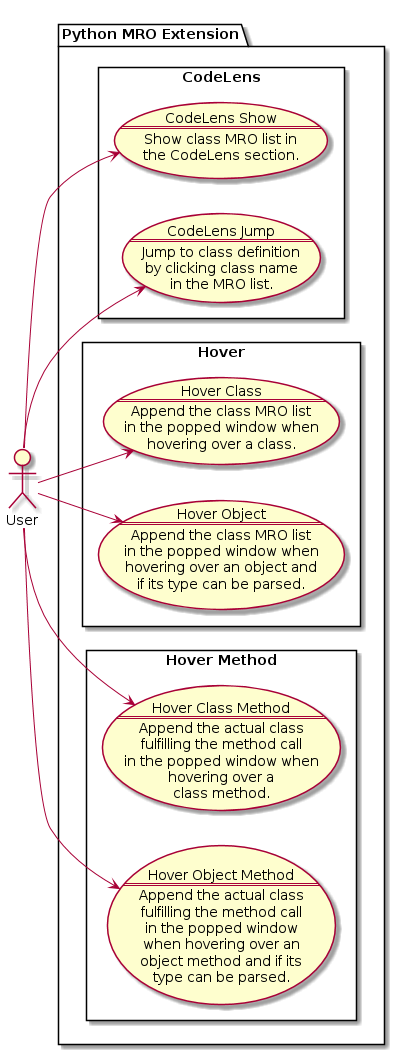

The diagram above was rendered by PlantUML. Its source (embedded in the PNG):
@startuml use_case_diagram
actor User
package "Python MRO Extension" {
    rectangle "CodeLens" {
        usecase CLS as         "CodeLens Show
        ==
        Show class MRO list in
        the CodeLens section."
        usecase CLJ as         "CodeLens Jump
        ==
        Jump to class definition
        by clicking class name
        in the MRO list."
    }
    rectangle "Hover" {
        usecase HC as         "Hover Class
        ==
        Append the class MRO list
        in the popped window when
        hovering over a class."
        usecase HO as         "Hover Object
        ==
        Append the class MRO list
        in the popped window when
        hovering over an object and
        if its type can be parsed."
    }
    rectangle "Hover Method" {
        usecase HCM as         "Hover Class Method
        ==
        Append the actual class
        fulfilling the method call
        in the popped window when
        hovering over a
        class method."
        usecase HOM as         "Hover Object Method
        ==
        Append the actual class
        fulfilling the method call
        in the popped window
        when hovering over an
        object method and if its
        type can be parsed."
    }
}
left to right direction
User --> CLS
User --> CLJ
User --> HC
User --> HO
User --> HCM
User --> HOM
@enduml